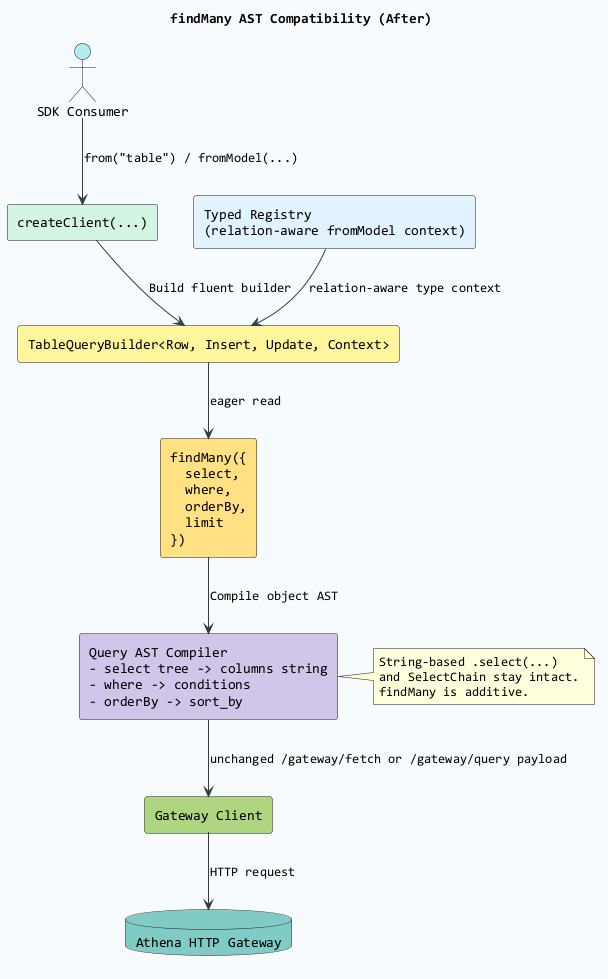

The diagram above was rendered by PlantUML. Its source (embedded in the PNG):
@startuml
title findMany AST Compatibility (After)
skinparam backgroundColor #F7FAFC
skinparam componentStyle rectangle
skinparam ArrowColor #2F3E46
skinparam defaultFontName Consolas

actor "SDK Consumer" as Consumer #B2EBF2
component "createClient(...)" as Client #D5F5E3
component "TableQueryBuilder<Row, Insert, Update, Context>" as Builder #FFF59D
component "findMany({\n  select,\n  where,\n  orderBy,\n  limit\n})" as FindMany #FFE082
component "Query AST Compiler\n- select tree -> columns string\n- where -> conditions\n- orderBy -> sort_by" as Compiler #D1C4E9
component "Typed Registry\n(relation-aware fromModel context)" as Registry #E3F2FD
component "Gateway Client" as Gateway #AED581
database "Athena HTTP Gateway" as GatewayApi #80CBC4

Consumer --> Client : from("table") / fromModel(...)
Client --> Builder : Build fluent builder
Builder --> FindMany : eager read
FindMany --> Compiler : Compile object AST
Registry --> Builder : relation-aware type context
Compiler --> Gateway : unchanged /gateway/fetch or /gateway/query payload
Gateway --> GatewayApi : HTTP request

note right of Compiler
String-based .select(...)
and SelectChain stay intact.
findMany is additive.
end note
@enduml